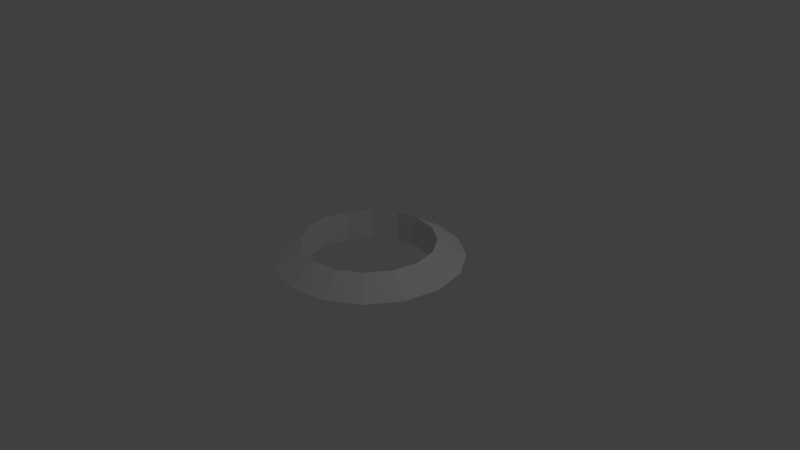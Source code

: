 # Source: circle.blend  (saved by Blender 2.78.0; exported with 4.5.12 LTS)
import bpy
from mathutils import Matrix  # noqa: F401  (used for matrix-valued properties, if any)

bpy.ops.wm.read_factory_settings(use_empty=True)
scene = bpy.context.scene
scene.name = 'Scene'

# ---- collections
col_collection_1 = bpy.data.collections.new('Collection 1'); scene.collection.children.link(col_collection_1)

# ---- world
world_world = bpy.data.worlds.new('World'); scene.world = world_world
world_world.color = (0.05088, 0.05088, 0.05088)
world_world.use_sun_shadow = False
world_world.sun_shadow_jitter_overblur = 0.0
world_world.cycles.sampling_method = 'MANUAL'

# ---- cameras
cam_camera = bpy.data.cameras.new('Camera')
cam_camera.clip_end = 100.0
cam_camera.lens = 35.0
cam_camera.sensor_width = 32.0
cam_camera.sensor_height = 18.0
cam_camera.ortho_scale = 7.314
cam_camera.dof.focus_distance = 0.0
cam_camera.dof.aperture_fstop = 128.0

# ---- lights
light_lamp = bpy.data.lights.new('Lamp', 'POINT')
light_lamp.transmission_factor = 0.0
light_lamp.cutoff_distance = 30.0
light_lamp.energy = 100.0
light_lamp.shadow_buffer_clip_start = 1.001
light_lamp.shadow_soft_size = 0.1
light_lamp.shadow_maximum_resolution = 0.006
light_lamp.use_absolute_resolution = True

# ---- meshes
me_torus = bpy.data.meshes.new('Torus')
me_torus.from_pydata([(1.25, 0.0, 0.0), (0.875, 0.0, 0.2165), (0.875, 0.0, -0.2165), (1.155, 0.4784, 0.0), (0.8084, 0.3348, 0.2165), (0.8084, 0.3348, -0.2165), (0.8839, 0.8839, 0.0), (0.6187, 0.6187, 0.2165), (0.6187, 0.6187, -0.2165), (0.4784, 1.155, 0.0), (0.3348, 0.8084, 0.2165), (0.3348, 0.8084, -0.2165), (5.96e-08, 1.25, 0.0), (8.941e-08, 0.875, 0.2165), (8.941e-08, 0.875, -0.2165), (-0.4784, 1.155, 0.0), (-0.3348, 0.8084, 0.2165), (-0.3348, 0.8084, -0.2165), (-0.8839, 0.8839, 0.0), (-0.6187, 0.6187, 0.2165), (-0.6187, 0.6187, -0.2165), (-1.155, 0.4784, 0.0), (-0.8084, 0.3348, 0.2165), (-0.8084, 0.3348, -0.2165), (-1.25, 1.093e-07, 0.0), (-0.875, 7.649e-08, 0.2165), (-0.875, 7.649e-08, -0.2165), (-1.155, -0.4784, 0.0), (-0.8084, -0.3348, 0.2165), (-0.8084, -0.3348, -0.2165), (-0.8839, -0.8839, 0.0), (-0.6187, -0.6187, 0.2165), (-0.6187, -0.6187, -0.2165), (-0.4784, -1.155, 0.0), (-0.3348, -0.8084, 0.2165), (-0.3348, -0.8084, -0.2165), (5.96e-08, -1.25, 0.0), (8.941e-08, -0.875, 0.2165), (8.941e-08, -0.875, -0.2165), (0.4784, -1.155, 0.0), (0.3348, -0.8084, 0.2165), (0.3348, -0.8084, -0.2165), (0.8839, -0.8839, 0.0), (0.6187, -0.6187, 0.2165), (0.6187, -0.6187, -0.2165), (1.155, -0.4784, 0.0), (0.8084, -0.3348, 0.2165), (0.8084, -0.3348, -0.2165)], [], [(0, 3, 4, 1), (1, 4, 5, 2), (0, 2, 5, 3), (3, 6, 7, 4), (4, 7, 8, 5), (5, 8, 6, 3), (6, 9, 10, 7), (7, 10, 11, 8), (8, 11, 9, 6), (9, 12, 13, 10), (10, 13, 14, 11), (11, 14, 12, 9), (12, 15, 16, 13), (13, 16, 17, 14), (14, 17, 15, 12), (15, 18, 19, 16), (16, 19, 20, 17), (17, 20, 18, 15), (18, 21, 22, 19), (19, 22, 23, 20), (20, 23, 21, 18), (21, 24, 25, 22), (22, 25, 26, 23), (23, 26, 24, 21), (24, 27, 28, 25), (25, 28, 29, 26), (26, 29, 27, 24), (27, 30, 31, 28), (28, 31, 32, 29), (29, 32, 30, 27), (30, 33, 34, 31), (31, 34, 35, 32), (32, 35, 33, 30), (33, 36, 37, 34), (34, 37, 38, 35), (35, 38, 36, 33), (36, 39, 40, 37), (37, 40, 41, 38), (38, 41, 39, 36), (39, 42, 43, 40), (40, 43, 44, 41), (41, 44, 42, 39), (42, 45, 46, 43), (43, 46, 47, 44), (44, 47, 45, 42), (45, 0, 1, 46), (46, 1, 2, 47), (47, 2, 0, 45)])
me_torus.use_remesh_preserve_volume = False
me_torus.use_remesh_preserve_attributes = False
me_torus.use_mirror_vertex_groups = False
me_torus.update()

# ---- objects
ob_torus = bpy.data.objects.new('Torus', me_torus)
ob_lamp = bpy.data.objects.new('Lamp', light_lamp)
ob_camera = bpy.data.objects.new('Camera', cam_camera)

# ---- transforms, parenting, visibility, modifiers, constraints
ob_torus.location = (0.0, 0.0, 0.0)
ob_torus.lineart.crease_threshold = 0.0
ob_lamp.location = (4.076, 1.005, 5.904)
ob_lamp.rotation_euler = (0.6503, 0.05522, 1.866)
ob_lamp.lock_rotations_4d = False
ob_lamp.empty_display_type = 'ARROWS'
ob_lamp.color = (0.0, 0.0, 0.0, 0.0)
ob_lamp.lineart.crease_threshold = 0.0
ob_camera.location = (7.481, -6.508, 5.344)
ob_camera.rotation_euler = (1.109, 0.0, 0.8149)
ob_camera.lock_rotations_4d = False
ob_camera.empty_display_type = 'ARROWS'
ob_camera.color = (0.0, 0.0, 0.0, 0.0)
ob_camera.display_type = 'WIRE'
ob_camera.lineart.crease_threshold = 0.0

# ---- collection membership
col_collection_1.objects.link(ob_torus)
col_collection_1.objects.link(ob_lamp)
col_collection_1.objects.link(ob_camera)

# ---- scene / render settings (as saved in the file)
scene.camera = ob_camera
scene.frame_start = 1; scene.frame_end = 250; scene.frame_set(1)
scene.render.engine = 'BLENDER_EEVEE_NEXT'
scene.render.resolution_percentage = 50
scene.render.dither_intensity = 0.0
scene.cycles.use_denoising = False
scene.cycles.samples = 128
scene.cycles.sampling_pattern = 'TABULATED_SOBOL'
scene.cycles.light_sampling_threshold = 0.0
scene.cycles.use_adaptive_sampling = False
scene.cycles.use_light_tree = False
scene.cycles.blur_glossy = 0.0
scene.cycles.sample_clamp_indirect = 0.0
scene.view_settings.view_transform = 'Standard'
bpy.context.view_layer.update()
